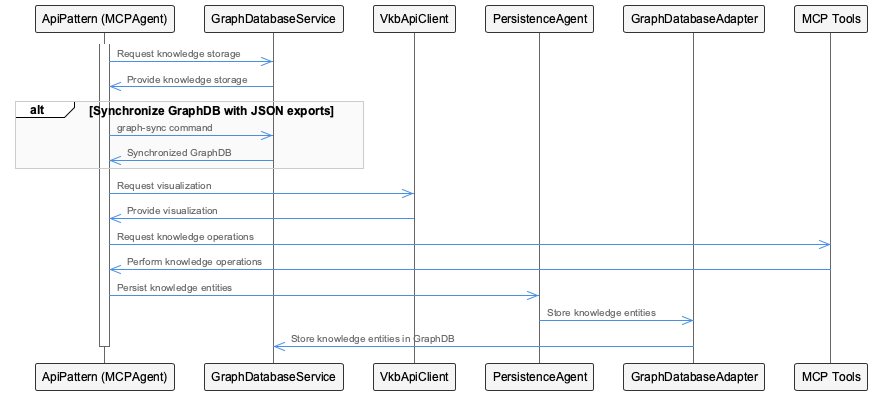

The diagram above was rendered by PlantUML. Its source (embedded in the PNG):
@startuml
!include /Users/q284340/Agentic/coding/docs/puml/_standard-style.puml

participant ApiPattern as "ApiPattern (MCPAgent)"
participant GraphDatabaseService as "GraphDatabaseService"
participant VkbApiClient as "VkbApiClient"
participant PersistenceAgent as "PersistenceAgent"
participant GraphDatabaseAdapter as "GraphDatabaseAdapter"
participant MCPTools as "MCP Tools"

activate ApiPattern
ApiPattern ->> GraphDatabaseService: Request knowledge storage
GraphDatabaseService ->> ApiPattern: Provide knowledge storage

alt Synchronize GraphDB with JSON exports
    ApiPattern ->> GraphDatabaseService: graph-sync command
    GraphDatabaseService ->> ApiPattern: Synchronized GraphDB
end

ApiPattern ->> VkbApiClient: Request visualization
VkbApiClient ->> ApiPattern: Provide visualization

ApiPattern ->> MCPTools: Request knowledge operations
MCPTools ->> ApiPattern: Perform knowledge operations

ApiPattern ->> PersistenceAgent: Persist knowledge entities
PersistenceAgent ->> GraphDatabaseAdapter: Store knowledge entities
GraphDatabaseAdapter ->> GraphDatabaseService: Store knowledge entities in GraphDB

deactivate ApiPattern

@enduml